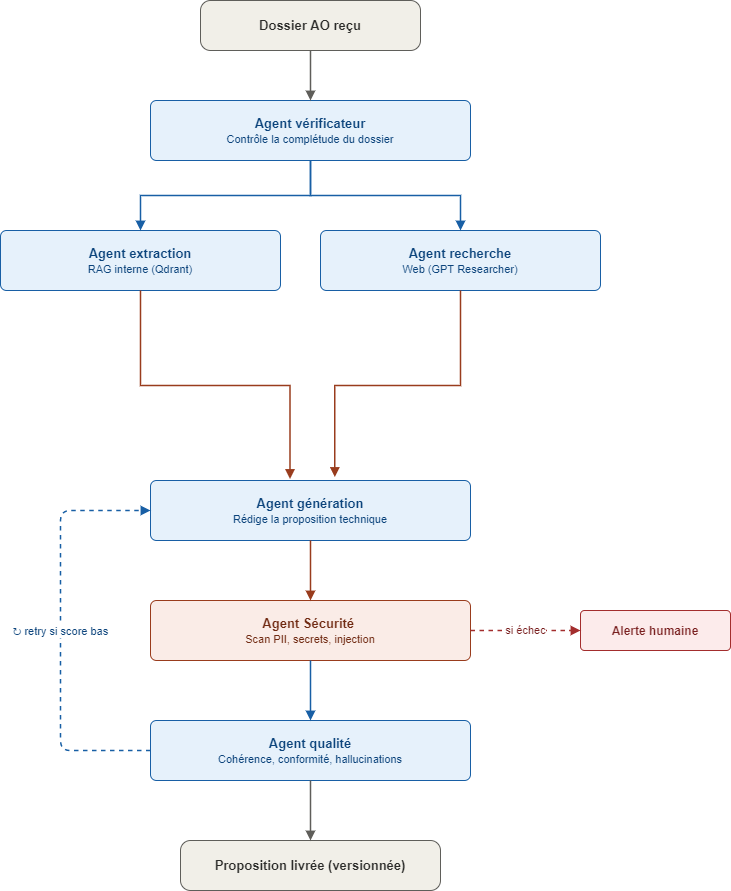

The diagram above was exported from draw.io. Its source (the exported page's mxGraphModel, read from the mxfile embedded in the PNG):
<mxGraphModel dx="1205" dy="687" grid="1" gridSize="10" guides="1" tooltips="1" connect="1" arrows="1" fold="1" page="1" pageScale="1" pageWidth="850" pageHeight="1400" math="0" shadow="0">
  <root>
    <mxCell id="0" />
    <mxCell id="1" parent="0" />
    <mxCell id="start" value="Dossier AO reçu" style="rounded=1;whiteSpace=wrap;html=1;fillColor=#F1EFE8;strokeColor=#5F5E5A;fontColor=#2C2C2A;fontSize=13;fontStyle=1;arcSize=20;" parent="1" vertex="1">
      <mxGeometry x="260" y="40" width="220" height="50" as="geometry" />
    </mxCell>
    <mxCell id="verif" value="Agent vérificateur&lt;br&gt;&lt;font style=&quot;font-size:11px;font-weight:normal&quot;&gt;Contrôle la complétude du dossier&lt;/font&gt;" style="rounded=1;whiteSpace=wrap;html=1;fillColor=#E6F1FB;strokeColor=#185FA5;fontColor=#0C447C;fontSize=13;fontStyle=1;arcSize=10;" parent="1" vertex="1">
      <mxGeometry x="210" y="140" width="320" height="60" as="geometry" />
    </mxCell>
    <mxCell id="extract" value="Agent extraction&lt;br&gt;&lt;font style=&quot;font-size:11px;font-weight:normal&quot;&gt;RAG interne (Qdrant)&lt;/font&gt;" style="rounded=1;whiteSpace=wrap;html=1;fillColor=#E6F1FB;strokeColor=#185FA5;fontColor=#0C447C;fontSize=13;fontStyle=1;arcSize=10;" parent="1" vertex="1">
      <mxGeometry x="60" y="270" width="280" height="60" as="geometry" />
    </mxCell>
    <mxCell id="search" value="Agent recherche&lt;br&gt;&lt;font style=&quot;font-size:11px;font-weight:normal&quot;&gt;Web (GPT Researcher)&lt;/font&gt;" style="rounded=1;whiteSpace=wrap;html=1;fillColor=#E6F1FB;strokeColor=#185FA5;fontColor=#0C447C;fontSize=13;fontStyle=1;arcSize=10;" parent="1" vertex="1">
      <mxGeometry x="380" y="270" width="280" height="60" as="geometry" />
    </mxCell>
    <mxCell id="gen" value="Agent génération&lt;br&gt;&lt;font style=&quot;font-size:11px;font-weight:normal&quot;&gt;Rédige la proposition technique&lt;/font&gt;" style="rounded=1;whiteSpace=wrap;html=1;fillColor=#E6F1FB;strokeColor=#185FA5;fontColor=#0C447C;fontSize=13;fontStyle=1;arcSize=10;" parent="1" vertex="1">
      <mxGeometry x="210" y="520" width="320" height="60" as="geometry" />
    </mxCell>
    <mxCell id="secout" value="Agent Sécurité&amp;nbsp;&lt;br&gt;&lt;font style=&quot;font-size: 11px ; font-weight: normal&quot;&gt;Scan PII, secrets, injection&lt;/font&gt;" style="rounded=1;whiteSpace=wrap;html=1;fillColor=#FAECE7;strokeColor=#993C1D;fontColor=#712B13;fontSize=13;fontStyle=1;arcSize=10;" parent="1" vertex="1">
      <mxGeometry x="210" y="640" width="320" height="60" as="geometry" />
    </mxCell>
    <mxCell id="alert" value="Alerte humaine" style="rounded=1;whiteSpace=wrap;html=1;fillColor=#FCEBEB;strokeColor=#A32D2D;fontColor=#791F1F;fontSize=12;fontStyle=1;arcSize=10;" parent="1" vertex="1">
      <mxGeometry x="640" y="650" width="150" height="40" as="geometry" />
    </mxCell>
    <mxCell id="qual" value="Agent qualité&lt;br&gt;&lt;font style=&quot;font-size:11px;font-weight:normal&quot;&gt;Cohérence, conformité, hallucinations&lt;/font&gt;" style="rounded=1;whiteSpace=wrap;html=1;fillColor=#E6F1FB;strokeColor=#185FA5;fontColor=#0C447C;fontSize=13;fontStyle=1;arcSize=10;" parent="1" vertex="1">
      <mxGeometry x="210" y="760" width="320" height="60" as="geometry" />
    </mxCell>
    <mxCell id="end" value="Proposition livrée (versionnée)" style="rounded=1;whiteSpace=wrap;html=1;fillColor=#F1EFE8;strokeColor=#5F5E5A;fontColor=#2C2C2A;fontSize=13;fontStyle=1;arcSize=20;" parent="1" vertex="1">
      <mxGeometry x="240" y="880" width="260" height="50" as="geometry" />
    </mxCell>
    <mxCell id="e1" style="edgeStyle=orthogonalEdgeStyle;rounded=0;html=1;strokeColor=#5F5E5A;endArrow=block;endFill=1;strokeWidth=1.5;" parent="1" source="start" target="verif" edge="1">
      <mxGeometry relative="1" as="geometry" />
    </mxCell>
    <mxCell id="e2" style="edgeStyle=orthogonalEdgeStyle;rounded=0;html=1;strokeColor=#185FA5;endArrow=block;endFill=1;strokeWidth=1.5;exitX=0.5;exitY=1;entryX=0.5;entryY=0;" parent="1" source="verif" target="extract" edge="1">
      <mxGeometry relative="1" as="geometry" />
    </mxCell>
    <mxCell id="e3" style="edgeStyle=orthogonalEdgeStyle;rounded=0;html=1;strokeColor=#185FA5;endArrow=block;endFill=1;strokeWidth=1.5;exitX=0.5;exitY=1;entryX=0.5;entryY=0;" parent="1" source="verif" target="search" edge="1">
      <mxGeometry relative="1" as="geometry" />
    </mxCell>
    <mxCell id="e4" value="" style="edgeStyle=orthogonalEdgeStyle;rounded=0;html=1;strokeColor=#993C1D;endArrow=block;endFill=1;strokeWidth=1.5;exitX=0.5;exitY=1;entryX=0.436;entryY=-0.025;entryDx=0;entryDy=0;entryPerimeter=0;" parent="1" source="extract" target="gen" edge="1">
      <mxGeometry relative="1" as="geometry">
        <mxPoint x="290" y="399.9999999999999" as="targetPoint" />
      </mxGeometry>
    </mxCell>
    <mxCell id="e5" value="" style="edgeStyle=orthogonalEdgeStyle;rounded=0;html=1;strokeColor=#993C1D;endArrow=block;endFill=1;strokeWidth=1.5;exitX=0.5;exitY=1;entryX=0.576;entryY=-0.058;entryDx=0;entryDy=0;entryPerimeter=0;" parent="1" source="search" target="gen" edge="1">
      <mxGeometry relative="1" as="geometry">
        <mxPoint x="470" y="490" as="targetPoint" />
      </mxGeometry>
    </mxCell>
    <mxCell id="e7" style="edgeStyle=orthogonalEdgeStyle;rounded=0;html=1;strokeColor=#993C1D;endArrow=block;endFill=1;strokeWidth=1.5;" parent="1" source="gen" target="secout" edge="1">
      <mxGeometry relative="1" as="geometry" />
    </mxCell>
    <mxCell id="e8" value="si échec" style="edgeStyle=orthogonalEdgeStyle;rounded=0;html=1;strokeColor=#A32D2D;endArrow=block;endFill=1;strokeWidth=1.5;dashed=1;fontColor=#791F1F;fontSize=11;exitX=1;exitY=0.5;entryX=0;entryY=0.5;" parent="1" source="secout" target="alert" edge="1">
      <mxGeometry relative="1" as="geometry" />
    </mxCell>
    <mxCell id="e9" style="edgeStyle=orthogonalEdgeStyle;rounded=0;html=1;strokeColor=#185FA5;endArrow=block;endFill=1;strokeWidth=1.5;" parent="1" source="secout" target="qual" edge="1">
      <mxGeometry relative="1" as="geometry" />
    </mxCell>
    <mxCell id="e10" style="edgeStyle=orthogonalEdgeStyle;rounded=0;html=1;strokeColor=#5F5E5A;endArrow=block;endFill=1;strokeWidth=1.5;" parent="1" source="qual" target="end" edge="1">
      <mxGeometry relative="1" as="geometry" />
    </mxCell>
    <mxCell id="e11" value="↻ retry si score bas" style="edgeStyle=orthogonalEdgeStyle;rounded=1;html=1;strokeColor=#185FA5;endArrow=block;endFill=1;strokeWidth=1.5;dashed=1;fontColor=#0C447C;fontSize=11;exitX=0;exitY=0.5;entryX=0;entryY=0.5;" parent="1" source="qual" target="gen" edge="1">
      <mxGeometry relative="1" as="geometry">
        <Array as="points">
          <mxPoint x="120" y="790" />
          <mxPoint x="120" y="550" />
        </Array>
      </mxGeometry>
    </mxCell>
  </root>
</mxGraphModel>